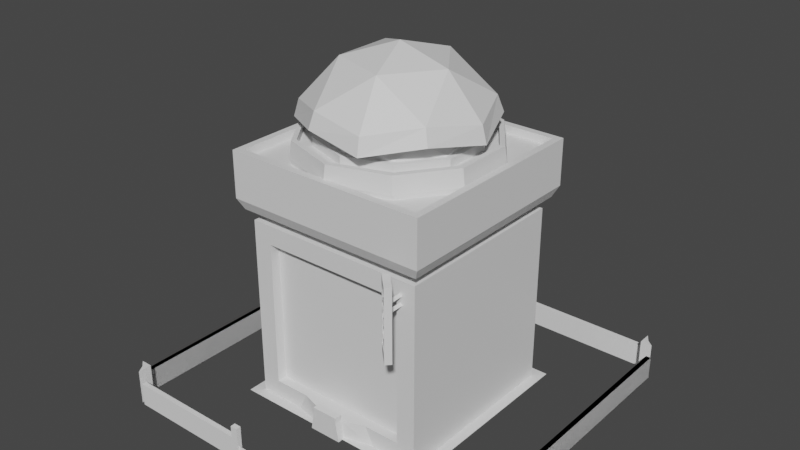 # Source: apartment.blend  (saved by Blender 2.92.15; exported with 4.5.12 LTS)
import bpy
from mathutils import Matrix  # noqa: F401  (used for matrix-valued properties, if any)

bpy.ops.wm.read_factory_settings(use_empty=True)
scene = bpy.context.scene
scene.name = 'Scene'

# ---- collections
col_collection = bpy.data.collections.new('Collection'); scene.collection.children.link(col_collection)

# ---- materials (node trees are filled in below, after node groups)
mat_material = bpy.data.materials.new('Material')
mat_material.alpha_threshold = 0.0
mat_material.use_transparent_shadow = False
mat_material.line_color = (0.0, 0.0, 0.0, 1.0)
mat_material_003 = bpy.data.materials.new('Material.003')
mat_material_003.use_transparent_shadow = False
mat_material_002 = bpy.data.materials.new('Material.002')
mat_material_002.use_transparent_shadow = False
mat_material_004 = bpy.data.materials.new('Material.004')
mat_material_004.use_transparent_shadow = False
mat_material_005 = bpy.data.materials.new('Material.005')
mat_material_005.use_transparent_shadow = False
mat_material_007 = bpy.data.materials.new('Material.007')
mat_material_007.use_transparent_shadow = False
mat_material_006 = bpy.data.materials.new('Material.006')
mat_material_006.use_transparent_shadow = False

# ---- material node trees
mat_material.use_nodes = True; mat_material.node_tree.nodes.clear()
_N = mat_material.node_tree.nodes; _L = mat_material.node_tree.links
n0 = _N.new('ShaderNodeOutputMaterial'); n0.name = 'Material Output'; n0.location = (300, 300)
n1 = _N.new('ShaderNodeBsdfPrincipled'); n1.name = 'Principled BSDF'; n1.location = (10, 300)
n1.distribution = 'GGX'
n1.subsurface_method = 'BURLEY'
n1.inputs[2].default_value = 0.4
n1.inputs[3].default_value = 1.45
n1.inputs[27].default_value = (0.0, 0.0, 0.0, 1.0)
n1.inputs[28].default_value = 1.0
_L.new(n1.outputs[0], n0.inputs[0])
n0.is_active_output = True
mat_material_003.use_nodes = True; mat_material_003.node_tree.nodes.clear()
_N = mat_material_003.node_tree.nodes; _L = mat_material_003.node_tree.links
n0 = _N.new('ShaderNodeBsdfPrincipled'); n0.name = 'Principled BSDF'; n0.location = (10, 300)
n0.distribution = 'GGX'
n0.subsurface_method = 'BURLEY'
n0.inputs[3].default_value = 1.45
n0.inputs[27].default_value = (0.0, 0.0, 0.0, 1.0)
n0.inputs[28].default_value = 1.0
n1 = _N.new('ShaderNodeOutputMaterial'); n1.name = 'Material Output'; n1.location = (300, 300)
_L.new(n0.outputs[0], n1.inputs[0])
n1.is_active_output = True
mat_material_002.use_nodes = True; mat_material_002.node_tree.nodes.clear()
_N = mat_material_002.node_tree.nodes; _L = mat_material_002.node_tree.links
n0 = _N.new('ShaderNodeBsdfPrincipled'); n0.name = 'Principled BSDF'; n0.location = (10, 300)
n0.distribution = 'GGX'
n0.subsurface_method = 'BURLEY'
n0.inputs[3].default_value = 1.45
n0.inputs[27].default_value = (0.0, 0.0, 0.0, 1.0)
n0.inputs[28].default_value = 1.0
n1 = _N.new('ShaderNodeOutputMaterial'); n1.name = 'Material Output'; n1.location = (300, 300)
_L.new(n0.outputs[0], n1.inputs[0])
n1.is_active_output = True
mat_material_004.use_nodes = True; mat_material_004.node_tree.nodes.clear()
_N = mat_material_004.node_tree.nodes; _L = mat_material_004.node_tree.links
n0 = _N.new('ShaderNodeBsdfPrincipled'); n0.name = 'Principled BSDF'; n0.location = (10, 300)
n0.distribution = 'GGX'
n0.subsurface_method = 'BURLEY'
n0.inputs[3].default_value = 1.45
n0.inputs[27].default_value = (0.0, 0.0, 0.0, 1.0)
n0.inputs[28].default_value = 1.0
n1 = _N.new('ShaderNodeOutputMaterial'); n1.name = 'Material Output'; n1.location = (300, 300)
_L.new(n0.outputs[0], n1.inputs[0])
n1.is_active_output = True
mat_material_005.use_nodes = True; mat_material_005.node_tree.nodes.clear()
_N = mat_material_005.node_tree.nodes; _L = mat_material_005.node_tree.links
n0 = _N.new('ShaderNodeBsdfPrincipled'); n0.name = 'Principled BSDF'; n0.location = (10, 300)
n0.distribution = 'GGX'
n0.subsurface_method = 'BURLEY'
n0.inputs[3].default_value = 1.45
n0.inputs[27].default_value = (0.0, 0.0, 0.0, 1.0)
n0.inputs[28].default_value = 1.0
n1 = _N.new('ShaderNodeOutputMaterial'); n1.name = 'Material Output'; n1.location = (300, 300)
_L.new(n0.outputs[0], n1.inputs[0])
n1.is_active_output = True
mat_material_007.use_nodes = True; mat_material_007.node_tree.nodes.clear()
_N = mat_material_007.node_tree.nodes; _L = mat_material_007.node_tree.links
n0 = _N.new('ShaderNodeBsdfPrincipled'); n0.name = 'Principled BSDF'; n0.location = (10, 300)
n0.distribution = 'GGX'
n0.subsurface_method = 'BURLEY'
n0.inputs[3].default_value = 1.45
n0.inputs[27].default_value = (0.0, 0.0, 0.0, 1.0)
n0.inputs[28].default_value = 1.0
n1 = _N.new('ShaderNodeOutputMaterial'); n1.name = 'Material Output'; n1.location = (300, 300)
_L.new(n0.outputs[0], n1.inputs[0])
n1.is_active_output = True
mat_material_006.use_nodes = True; mat_material_006.node_tree.nodes.clear()
_N = mat_material_006.node_tree.nodes; _L = mat_material_006.node_tree.links
n0 = _N.new('ShaderNodeBsdfPrincipled'); n0.name = 'Principled BSDF'; n0.location = (10, 300)
n0.distribution = 'GGX'
n0.subsurface_method = 'BURLEY'
n0.inputs[3].default_value = 1.45
n0.inputs[27].default_value = (0.0, 0.0, 0.0, 1.0)
n0.inputs[28].default_value = 1.0
n1 = _N.new('ShaderNodeOutputMaterial'); n1.name = 'Material Output'; n1.location = (300, 300)
_L.new(n0.outputs[0], n1.inputs[0])
n1.is_active_output = True

# ---- world
world_world = bpy.data.worlds.new('World'); scene.world = world_world
world_world.use_nodes = True; world_world.node_tree.nodes.clear()
_N = world_world.node_tree.nodes; _L = world_world.node_tree.links
n0 = _N.new('ShaderNodeOutputWorld'); n0.name = 'World Output'; n0.location = (300, 300)
n1 = _N.new('ShaderNodeBackground'); n1.name = 'Background'; n1.location = (10, 300)
n1.inputs[0].default_value = (0.05088, 0.05088, 0.05088, 1.0)
_L.new(n1.outputs[0], n0.inputs[0])
n0.is_active_output = True
world_world.color = (0.05088, 0.05088, 0.05088)
world_world.use_sun_shadow = False
world_world.sun_shadow_jitter_overblur = 0.0

# ---- meshes
me_cube = bpy.data.meshes.new('Cube')
me_cube.from_pydata([(14.92, 14.9, 3.016), (14.92, 14.9, -0.006713), (15.5, 14.4, 3.016), (15.5, 14.4, -0.006713), (14.5, 15.6, 3.016), (14.5, 15.6, -0.006713), (14.5, 14.4, 3.016), (14.5, 14.4, -0.006713)], [], [(0, 4, 6, 2), (3, 2, 6, 7), (7, 6, 4, 5), (5, 1, 3, 7), (1, 0, 2, 3), (5, 4, 0, 1)])
_uv = me_cube.uv_layers.new(name='UVMap')
_uv.uv.foreach_set('vector', [0.9873, 1.066, -2.162, 6.311, -2.162, -2.689, 5.338, -2.689, 5.338, -10.83, 5.338, 11.83, -2.162, 11.83, -2.162, -10.83, -2.689, -10.83, -2.689, 11.83, 6.311, 11.83, 6.311, -10.83, -2.162, 6.311, 0.9873, 1.066, 5.338, -2.689, -2.162, -2.689, 0.9873, -10.83, 0.9873, 11.83, 5.338, 11.83, 5.338, -10.83, 6.311, -10.83, 6.311, 11.83, 1.066, 11.83, 1.066, -10.83])
me_cube.materials.append(mat_material)
me_cube.use_remesh_preserve_volume = False
me_cube.use_remesh_preserve_attributes = False
me_cube.use_mirror_vertex_groups = False
me_cube.update()
me_cube_001 = bpy.data.meshes.new('Cube.001')
me_cube_001.from_pydata([(14.19, 15.23, -0.03213), (14.19, 15.23, 1.968), (14.19, 15.65, -0.03213), (14.19, 15.65, 1.968), (0.0, 15.23, -0.03213), (0.0, 15.23, 1.968), (0.0, 15.65, -0.03213), (0.0, 15.65, 1.968), (-14.19, 15.23, -0.03213), (-14.19, 15.23, 1.968), (-14.19, 15.65, -0.03213), (-14.19, 15.65, 1.968), (14.19, -15.23, -0.03213), (14.19, -15.23, 1.968), (14.19, -15.65, -0.03213), (14.19, -15.65, 1.968), (2.934, -15.23, 1.968), (2.934, -15.23, -0.03213), (2.934, -15.65, 1.968), (2.934, -15.65, -0.03213), (-14.19, -15.23, -0.03213), (-14.19, -15.23, 1.968), (-14.19, -15.65, -0.03213), (-14.19, -15.65, 1.968), (-7.094, -15.65, -0.03213), (-7.094, -15.65, 1.968), (-7.094, -15.23, -0.03213), (-7.094, -15.23, 1.968), (7.094, -15.65, -0.03213), (7.094, -15.65, 1.968), (7.094, -15.23, -0.03213), (7.094, -15.23, 1.968), (3.547, -15.65, -0.03213), (3.547, -15.23, 1.968), (3.547, -15.65, 1.968), (3.547, -15.23, -0.03213), (-3.547, -15.65, -0.03213), (-3.547, -15.23, 1.968), (-3.547, -15.65, 1.968), (-3.547, -15.23, -0.03213), (-2.934, -15.65, 1.968), (-2.934, -15.65, -0.03213), (-2.934, -15.23, 1.968), (-2.934, -15.23, -0.03213), (2.934, -15.23, 2.968), (2.934, -15.65, 2.968), (3.547, -15.65, 2.968), (-3.547, -15.65, 2.968), (-2.934, -15.65, 2.968), (3.547, -15.23, 2.968), (-3.547, -15.23, 2.968), (-2.934, -15.23, 2.968)], [], [(6, 7, 3, 2), (2, 3, 1, 0), (0, 1, 5, 4), (6, 2, 0, 4), (3, 7, 5, 1), (4, 6, 7, 5), (6, 10, 11, 7), (10, 8, 9, 11), (8, 4, 5, 9), (6, 4, 8, 10), (11, 9, 5, 7), (28, 14, 15, 29), (14, 12, 13, 15), (38, 47, 50, 37), (28, 30, 12, 14), (32, 34, 18, 19), (36, 39, 37, 38), (24, 25, 23, 22), (22, 23, 21, 20), (37, 42, 43, 39), (24, 22, 20, 26), (42, 51, 48, 40), (23, 25, 27, 21), (36, 24, 26, 39), (20, 21, 27, 26), (36, 38, 25, 24), (15, 13, 31, 29), (32, 35, 30, 28), (12, 30, 31, 13), (32, 28, 29, 34), (36, 41, 40, 38), (35, 32, 19, 17), (29, 31, 33, 34), (30, 35, 33, 31), (18, 16, 17, 19), (33, 35, 17, 16), (25, 38, 37, 27), (26, 27, 37, 39), (43, 42, 40, 41), (39, 43, 41, 36), (48, 51, 50, 47), (46, 49, 44, 45), (18, 34, 46, 45), (37, 50, 51, 42), (34, 33, 49, 46), (33, 16, 44, 49), (16, 18, 45, 44), (40, 48, 47, 38)])
_uv = me_cube_001.uv_layers.new(name='UVMap')
_uv.uv.foreach_set('vector', [1.054, -9.187, 1.054, 5.813, 107.5, 5.813, 107.5, -9.187, 180.6, -9.187, 180.6, 5.813, 177.5, 5.813, 177.5, -9.187, 107.5, -9.187, 107.5, 5.813, 1.054, 5.813, 1.054, -9.187, 1.054, 180.6, 107.5, 180.6, 107.5, 177.5, 1.054, 177.5, 107.5, 180.6, 1.054, 180.6, 1.054, 177.5, 107.5, 177.5, 177.5, -9.187, 180.6, -9.187, 180.6, 5.813, 177.5, 5.813, 1.054, -9.187, -105.4, -9.187, -105.4, 5.813, 1.054, 5.813, 180.6, -9.187, 177.5, -9.187, 177.5, 5.813, 180.6, 5.813, -105.4, -9.187, 1.054, -9.187, 1.054, 5.813, -105.4, 5.813, 1.054, 180.6, 1.054, 177.5, -105.4, 177.5, -105.4, 180.6, -105.4, 180.6, -105.4, 177.5, 1.054, 177.5, 1.054, 180.6, 54.26, -9.187, 107.5, -9.187, 107.5, 5.813, 54.26, 5.813, -54.14, -9.187, -51.01, -9.187, -51.01, 5.813, -54.14, 5.813, -54.14, 5.813, -54.14, 13.31, -51.01, 13.31, -51.01, 5.813, 54.26, -54.14, 54.26, -51.01, 107.5, -51.01, 107.5, -54.14, 27.66, -9.187, 27.66, 5.813, 23.06, 5.813, 23.06, -9.187, -54.14, -9.187, -51.01, -9.187, -51.01, 5.813, -54.14, 5.813, -52.15, -9.187, -52.15, 5.813, -105.4, 5.813, -105.4, -9.187, -54.14, -9.187, -54.14, 5.813, -51.01, 5.813, -51.01, -9.187, -25.55, 5.813, -20.95, 5.813, -20.95, -9.187, -25.55, -9.187, -52.15, -54.14, -105.4, -54.14, -105.4, -51.01, -52.15, -51.01, -51.01, 5.813, -51.01, 13.31, -54.14, 13.31, -54.14, 5.813, -105.4, -54.14, -52.15, -54.14, -52.15, -51.01, -105.4, -51.01, -25.55, -54.14, -52.15, -54.14, -52.15, -51.01, -25.55, -51.01, -105.4, -9.187, -105.4, 5.813, -52.15, 5.813, -52.15, -9.187, -25.55, -9.187, -25.55, 5.813, -52.15, 5.813, -52.15, -9.187, 107.5, -54.14, 107.5, -51.01, 54.26, -51.01, 54.26, -54.14, 27.66, -54.14, 27.66, -51.01, 54.26, -51.01, 54.26, -54.14, 107.5, -9.187, 54.26, -9.187, 54.26, 5.813, 107.5, 5.813, 27.66, -9.187, 54.26, -9.187, 54.26, 5.813, 27.66, 5.813, -25.55, -9.187, -20.95, -9.187, -20.95, 5.813, -25.55, 5.813, 27.66, -51.01, 27.66, -54.14, 23.06, -54.14, 23.06, -51.01, 54.26, -54.14, 54.26, -51.01, 27.66, -51.01, 27.66, -54.14, 54.26, -9.187, 27.66, -9.187, 27.66, 5.813, 54.26, 5.813, -54.14, 5.813, -51.01, 5.813, -51.01, -9.187, -54.14, -9.187, 27.66, 5.813, 27.66, -9.187, 23.06, -9.187, 23.06, 5.813, -52.15, -54.14, -25.55, -54.14, -25.55, -51.01, -52.15, -51.01, -52.15, -9.187, -52.15, 5.813, -25.55, 5.813, -25.55, -9.187, -51.01, -9.187, -51.01, 5.813, -54.14, 5.813, -54.14, -9.187, -25.55, -51.01, -20.95, -51.01, -20.95, -54.14, -25.55, -54.14, -20.95, -54.14, -20.95, -51.01, -25.55, -51.01, -25.55, -54.14, 27.66, -54.14, 27.66, -51.01, 23.06, -51.01, 23.06, -54.14, 23.06, 5.813, 27.66, 5.813, 27.66, 13.31, 23.06, 13.31, -25.55, 5.813, -25.55, 13.31, -20.95, 13.31, -20.95, 5.813, -54.14, 5.813, -51.01, 5.813, -51.01, 13.31, -54.14, 13.31, 27.66, 5.813, 23.06, 5.813, 23.06, 13.31, 27.66, 13.31, -51.01, 5.813, -54.14, 5.813, -54.14, 13.31, -51.01, 13.31, -20.95, 5.813, -20.95, 13.31, -25.55, 13.31, -25.55, 5.813])
me_cube_001.use_remesh_fix_poles = True
me_cube_001.use_remesh_preserve_attributes = False
me_cube_001.use_mirror_vertex_groups = False
me_cube_001.update()
me_cube_002 = bpy.data.meshes.new('Cube.002')
me_cube_002.from_pydata([(-14.19, 15.23, -0.03213), (-14.19, 15.23, 1.968), (-14.19, 15.65, -0.03213), (-14.19, 15.65, 1.968), (14.19, 15.23, -0.03213), (14.19, 15.23, 1.968), (14.19, 15.65, -0.03213), (14.19, 15.65, 1.968)], [], [(0, 1, 3, 2), (2, 3, 7, 6), (6, 7, 5, 4), (4, 5, 1, 0), (2, 6, 4, 0), (7, 3, 1, 5)])
_uv = me_cube_002.uv_layers.new(name='UVMap')
_uv.uv.foreach_set('vector', [-1.062, -7.0, -1.062, 8.0, 2.062, 8.0, 2.062, -7.0, -105.9, -7.0, -105.9, 8.0, 106.9, 8.0, 106.9, -7.0, 2.062, -7.0, 2.062, 8.0, -1.062, 8.0, -1.062, -7.0, 106.9, -7.0, 106.9, 8.0, -105.9, 8.0, -105.9, -7.0, -105.9, 2.062, 106.9, 2.062, 106.9, -1.062, -105.9, -1.062, 106.9, 2.062, -105.9, 2.062, -105.9, -1.062, 106.9, -1.062])
me_cube_002.use_remesh_fix_poles = True
me_cube_002.use_remesh_preserve_attributes = False
me_cube_002.use_mirror_vertex_groups = False
me_cube_002.update()
me_plane = bpy.data.meshes.new('Plane')
me_plane.from_pydata([(-3.014, 0.6842, 7.973e-08), (3.014, 0.6842, 7.973e-08), (-3.014, 1.316, 2.384e-08), (3.014, 1.316, 2.384e-08)], [], [(0, 1, 3, 2)])
_uv = me_plane.uv_layers.new(name='UVMap')
_uv.uv.foreach_set('vector', [-22.1, -1.869, 23.1, -1.869, 23.1, 2.869, -22.1, 2.869])
me_plane.use_remesh_fix_poles = True
me_plane.use_remesh_preserve_attributes = False
me_plane.use_mirror_vertex_groups = False
me_plane.update()
me_icosphere = bpy.data.meshes.new('Icosphere')
me_icosphere.from_pydata([(0.0, 0.0, -1.0), (0.7236, -0.5257, -0.4472), (-0.2764, -0.8506, -0.4472), (-0.8944, 0.0, -0.4472), (-0.2764, 0.8506, -0.4472), (0.7236, 0.5257, -0.4472), (0.2764, -0.8506, 0.4472), (-0.7236, -0.5257, 0.4472), (-0.7236, 0.5257, 0.4472), (0.2764, 0.8506, 0.4472), (0.8944, 0.0, 0.4472), (0.0, 0.0, 1.0), (-0.1625, -0.5, -0.8507), (0.4253, -0.309, -0.8507), (0.2629, -0.809, -0.5257), (0.8506, 0.0, -0.5257), (0.4253, 0.309, -0.8507), (-0.5257, 0.0, -0.8507), (-0.6882, -0.5, -0.5257), (-0.1625, 0.5, -0.8507), (-0.6882, 0.5, -0.5257), (0.2629, 0.809, -0.5257), (0.9273, -0.2996, 0.169), (0.9511, 0.309, 0.0), (0.001639, -0.9745, 0.169), (0.5878, -0.809, 0.0), (-0.9263, -0.3027, 0.169), (-0.5878, -0.809, 0.0), (-0.5741, 0.7874, 0.169), (-0.9511, 0.309, 0.0), (0.5715, 0.7893, 0.169), (0.0, 1.0, 0.0), (0.7375, -0.5358, 0.3661), (-0.2817, -0.867, 0.3661), (-0.9116, 6.376e-10, 0.3661), (-0.2817, 0.867, 0.3661), (0.7375, 0.5358, 0.3661), (0.1625, -0.5, 0.8507), (0.5257, 0.0, 0.8507), (-0.4253, -0.309, 0.8507), (-0.4253, 0.309, 0.8507), (0.1625, 0.5, 0.8507), (0.6882, -0.5, 0.5257), (0.2909, -0.8952, 0.2772), (-0.2629, -0.809, 0.5257), (-0.7615, -0.5533, 0.2772), (-0.8506, 0.0, 0.5257), (-0.7615, 0.5533, 0.2772), (-0.2629, 0.809, 0.5257), (0.2909, 0.8952, 0.2772), (0.6882, 0.5, 0.5257), (0.9413, 2.716e-09, 0.2772), (0.9273, 0.2996, 0.169), (0.5878, 0.809, 0.0), (0.001639, 0.9745, 0.169), (-0.5878, 0.809, 0.0), (-0.9263, 0.3027, 0.169), (-0.9511, -0.309, 0.0), (-0.5741, -0.7874, 0.169), (0.0, -1.0, 0.0), (0.5715, -0.7893, 0.169), (0.9511, -0.309, 0.0), (0.7055, 0.2279, 0.1873), (0.7161, -1.985e-09, 0.2696), (0.4348, -0.6006, 0.1873), (0.2213, -0.6811, 0.2696), (-0.4368, -0.5991, 0.1873), (-0.5794, -0.4209, 0.2696), (-0.7047, 0.2303, 0.1873), (-0.5794, 0.4209, 0.2696), (0.001247, 0.7414, 0.1873), (0.2213, 0.6811, 0.2696), (0.7055, -0.2279, 0.1873), (0.001247, -0.7414, 0.1873), (-0.7047, -0.2303, 0.1873), (-0.4368, 0.5991, 0.1873), (0.4348, 0.6006, 0.1873), (0.5611, 0.4077, 0.3372), (-0.2143, 0.6596, 0.3372), (-0.6936, -3.567e-09, 0.3372), (-0.2143, -0.6596, 0.3372), (0.5611, -0.4077, 0.3372), (0.8803, 0.2843, 0.1733), (0.5424, 0.7493, 0.1733), (0.001639, 0.925, 0.1733), (-0.545, 0.7474, 0.1733), (-0.8792, 0.2874, 0.1733), (-0.8792, -0.2874, 0.1733), (-0.545, -0.7474, 0.1733), (0.001639, -0.925, 0.1733), (0.5424, -0.7493, 0.1733), (0.8803, -0.2843, 0.1733), (0.7526, 0.2432, 0.183), (0.4639, 0.6406, 0.183), (0.001247, 0.7909, 0.183), (-0.4659, 0.6391, 0.183), (-0.7518, 0.2456, 0.183), (-0.7518, -0.2456, 0.183), (-0.4659, -0.6391, 0.183), (0.001247, -0.7909, 0.183), (0.4639, -0.6406, 0.183), (0.7526, -0.2432, 0.183), (0.7526, -0.2432, 0.101), (0.8803, -0.2843, 0.09127), (0.001247, -0.7909, 0.101), (0.001639, -0.925, 0.09127), (0.5424, -0.7493, 0.09127), (0.4639, -0.6406, 0.101), (0.7526, 0.2432, 0.101), (0.8803, 0.2843, 0.09127), (-0.7518, -0.2456, 0.101), (-0.8792, -0.2874, 0.09127), (-0.545, -0.7474, 0.09127), (-0.4659, -0.6391, 0.101), (-0.4659, 0.6391, 0.101), (-0.545, 0.7474, 0.09127), (-0.8792, 0.2874, 0.09127), (-0.7518, 0.2456, 0.101), (0.4639, 0.6406, 0.101), (0.5424, 0.7493, 0.09127), (0.001639, 0.925, 0.09127), (0.001247, 0.7909, 0.101)], [], [(0, 13, 12), (1, 13, 15), (0, 12, 17), (0, 17, 19), (0, 19, 16), (1, 15, 61), (2, 14, 59), (3, 18, 57), (4, 20, 55), (5, 21, 53), (1, 61, 25), (2, 59, 27), (3, 57, 29), (4, 55, 31), (5, 53, 23), (6, 42, 37), (7, 44, 39), (8, 46, 40), (9, 48, 41), (10, 50, 38), (38, 41, 11), (38, 50, 41), (50, 9, 41), (41, 40, 11), (41, 48, 40), (48, 8, 40), (40, 39, 11), (40, 46, 39), (46, 7, 39), (39, 37, 11), (39, 44, 37), (44, 6, 37), (37, 38, 11), (37, 42, 38), (42, 10, 38), (45, 34, 79, 67), (92, 101, 102, 108), (43, 33, 80, 65), (90, 91, 103, 106), (51, 32, 81, 63), (95, 94, 121, 114), (100, 99, 104, 107), (36, 51, 63, 77), (88, 89, 105, 112), (93, 92, 108, 118), (35, 49, 71, 78), (98, 97, 110, 113), (86, 87, 111, 116), (34, 47, 69, 79), (49, 36, 77, 71), (91, 82, 109, 103), (53, 21, 31), (21, 4, 31), (33, 45, 67, 80), (55, 20, 29), (20, 3, 29), (47, 35, 78, 69), (57, 18, 27), (18, 2, 27), (96, 95, 114, 117), (59, 14, 25), (14, 1, 25), (32, 43, 65, 81), (61, 15, 23), (15, 5, 23), (16, 21, 5), (16, 19, 21), (19, 4, 21), (19, 20, 4), (19, 17, 20), (17, 3, 20), (17, 18, 3), (17, 12, 18), (12, 2, 18), (15, 16, 5), (15, 13, 16), (13, 0, 16), (12, 14, 2), (12, 13, 14), (13, 1, 14), (43, 32, 42, 6), (45, 33, 44, 7), (47, 34, 46, 8), (49, 35, 48, 9), (51, 36, 50, 10), (32, 51, 10, 42), (33, 43, 6, 44), (34, 45, 7, 46), (35, 47, 8, 48), (36, 49, 9, 50), (30, 52, 23, 53), (28, 54, 31, 55), (26, 56, 29, 57), (24, 58, 27, 59), (22, 60, 25, 61), (54, 30, 53, 31), (56, 28, 55, 29), (58, 26, 57, 27), (60, 24, 59, 25), (52, 22, 61, 23), (62, 77, 63), (62, 76, 77), (76, 71, 77), (70, 78, 71), (70, 75, 78), (75, 69, 78), (68, 79, 69), (68, 74, 79), (74, 67, 79), (66, 80, 67), (66, 73, 80), (73, 65, 80), (64, 81, 65), (64, 72, 81), (72, 63, 81), (76, 70, 71), (75, 68, 69), (74, 66, 67), (73, 64, 65), (72, 62, 63), (83, 82, 52, 30), (85, 84, 54, 28), (87, 86, 56, 26), (89, 88, 58, 24), (91, 90, 60, 22), (84, 83, 30, 54), (86, 85, 28, 56), (88, 87, 26, 58), (90, 89, 24, 60), (82, 91, 22, 52), (92, 93, 76, 62), (94, 95, 75, 70), (96, 97, 74, 68), (98, 99, 73, 66), (100, 101, 72, 64), (93, 94, 70, 76), (95, 96, 68, 75), (97, 98, 66, 74), (99, 100, 64, 73), (101, 92, 62, 72), (106, 103, 102, 107), (112, 105, 104, 113), (116, 111, 110, 117), (103, 109, 108, 102), (120, 115, 114, 121), (105, 106, 107, 104), (109, 119, 118, 108), (111, 112, 113, 110), (115, 116, 117, 114), (119, 120, 121, 118), (97, 96, 117, 110), (83, 84, 120, 119), (99, 98, 113, 104), (85, 86, 116, 115), (101, 100, 107, 102), (87, 88, 112, 111), (82, 83, 119, 109), (94, 93, 118, 121), (89, 90, 106, 105), (84, 85, 115, 120)])
me_icosphere.polygons.foreach_set('material_index', [0, 0, 0, 0, 0, 0, 0, 0, 0, 0, 0, 0, 0, 0, 0, 0, 0, 0, 0, 0, 0, 0, 0, 0, 0, 0, 0, 0, 0, 0, 0, 0, 0, 0, 0, 0, 0, 0, 0, 0, 0, 0, 0, 0, 0, 0, 0, 0, 0, 0, 0, 0, 0, 0, 0, 0, 0, 0, 0, 0, 0, 0, 0, 0, 0, 0, 0, 0, 0, 0, 0, 0, 0, 0, 0, 0, 0, 0, 0, 0, 0, 0, 0, 0, 0, 0, 0, 0, 0, 0, 0, 0, 0, 0, 0, 0, 0, 0, 0, 0, 1, 1, 1, 1, 1, 1, 1, 1, 1, 1, 1, 1, 1, 1, 1, 1, 1, 1, 1, 1, 0, 0, 0, 0, 0, 0, 0, 0, 0, 0, 0, 0, 0, 0, 0, 0, 0, 0, 0, 0, 0, 0, 0, 0, 0, 0, 0, 0, 0, 0, 0, 0, 0, 0, 0, 0, 0, 0, 0, 0])
_uv = me_icosphere.uv_layers.new(name='UVMap')
_uv.uv.foreach_set('vector', [0.5, 0.5, 3.69, -1.818, -0.7184, -3.25, -3.443, -3.572, -1.818, -6.598, 0.5, -4.161, 0.5, 0.5, -0.7184, -3.25, -3.443, 0.5, 0.5, 0.5, -3.443, 0.5, -0.7184, 4.25, 0.5, 0.5, -0.7184, 4.25, 3.69, 2.818, -3.443, -3.572, 0.5, -4.161, -1.818, -0.2181, -1.573, -3.572, 2.472, -4.161, 0.5, -0.2181, 0.5, -3.572, -3.25, -4.161, -1.818, -0.2181, -1.573, -3.572, -4.661, -4.161, -3.908, -0.2181, 5.927, -3.572, 2.472, -4.161, 4.908, -0.2181, -3.443, -3.572, -1.818, -0.2181, -5.568, -0.2181, -1.573, -3.572, 0.5, -0.2181, -3.908, -0.2181, 0.5, -3.572, -1.818, -0.2181, 2.818, -0.2181, -1.573, -3.572, -3.908, -0.2181, 0.5, -0.2181, 4.443, -3.572, 6.568, -0.2181, 2.818, -0.2181, 2.573, -5.88, 5.661, -3.25, 1.718, -3.25, -4.927, -3.443, -1.472, -5.568, -2.69, -1.818, 4.443, 3.136, 0.5, 3.725, 2.818, 6.162, 2.573, 3.136, -1.472, 3.725, 1.718, 6.162, 0.5, 3.136, 4.25, 3.725, 0.5, 6.162, 4.443, 0.5, 1.718, 4.25, 0.5, 0.5, 4.443, 0.5, 5.661, 4.25, 1.718, 4.25, 5.661, 4.25, 2.573, 6.88, 1.718, 4.25, 1.718, 4.25, -2.69, 2.818, 0.5, 0.5, 1.718, 4.25, -1.472, 6.568, -2.69, 2.818, -1.472, 6.568, -4.927, 4.443, -2.69, 2.818, -2.69, 2.818, -2.69, -1.818, 0.5, 0.5, -2.69, 2.818, -5.88, 0.5, -2.69, -1.818, 0.5, 3.725, -3.443, 3.136, -1.818, 6.162, -2.69, -1.818, 1.718, -3.25, 0.5, 0.5, -2.69, -1.818, -1.472, -5.568, 1.718, -3.25, -1.472, 3.725, 2.573, 3.136, 1.718, 6.162, 1.718, -3.25, 4.443, 0.5, 0.5, 0.5, 1.718, -3.25, 5.661, -3.25, 4.443, 0.5, -3.25, 3.725, 0.5, 3.136, 0.5, 6.162, -5.211, -3.649, -6.337, 0.5, -4.702, 0.5, -3.845, -2.657, 2.324, 1.154, -1.324, 1.154, -1.324, 0.5391, 2.324, 0.5391, 2.681, -6.214, -1.613, -6.003, -1.108, -4.447, 2.16, -4.608, -5.12, 1.082, -1.632, 1.082, -1.632, 0.4665, -5.12, 0.4665, 7.56, 0.5, 6.031, -3.519, 4.708, -2.558, 5.871, 0.5, -2.994, 1.154, 0.5094, 1.154, 0.5094, 0.5391, -2.994, 0.5391, 3.979, 1.154, 0.5094, 1.154, 0.5094, 0.5391, 3.979, 0.5391, 6.031, 4.519, 7.56, 0.5, 5.871, 0.5, 4.708, 3.558, -3.588, 1.082, 0.5123, 1.082, 0.5123, 0.4665, -3.588, 0.4665, 5.304, 1.154, 2.324, 1.154, 2.324, 0.5391, 5.304, 0.5391, -1.613, 7.003, 2.681, 7.214, 2.16, 5.608, -1.108, 5.447, -4.293, 1.154, -1.342, 1.154, -1.342, 0.5391, -4.293, 0.5391, 2.656, 1.082, -1.656, 1.082, -1.656, 0.4665, 2.656, 0.4665, -6.337, 0.5, -5.211, 4.649, -3.845, 3.657, -4.702, 0.5, 2.681, 7.214, 6.031, 4.519, 4.708, 3.558, 2.16, 5.608, -1.632, 1.082, 2.632, 1.082, 2.632, 0.4665, -1.632, 0.4665, 4.908, -0.2181, 2.472, -4.161, 0.5, -0.2181, 2.472, -4.161, -1.573, -3.572, 0.5, -0.2181, -1.613, -6.003, -5.211, -3.649, -3.845, -2.657, -1.108, -4.447, 6.568, -0.2181, 4.25, -4.161, 2.818, -0.2181, 4.25, -4.161, 0.5, -3.572, 2.818, -0.2181, -5.211, 4.649, -1.613, 7.003, -1.108, 5.447, -3.845, 3.657, -1.818, -0.2181, -3.25, -4.161, -5.568, -0.2181, -4.661, -4.161, -1.573, -3.572, -3.908, -0.2181, 2.342, 1.154, 5.293, 1.154, 5.293, 0.5391, 2.342, 0.5391, 0.5, -0.2181, 2.472, -4.161, 4.908, -0.2181, 2.472, -4.161, 5.927, -3.572, 4.908, -0.2181, 6.031, -3.519, 2.681, -6.214, 2.16, -4.608, 4.708, -2.558, -1.818, -0.2181, 0.5, -4.161, 2.818, -0.2181, 0.5, -4.161, 4.443, -3.572, 2.818, -0.2181, 3.69, 2.818, 2.472, 6.568, 5.927, 4.443, 3.69, 2.818, -0.7184, 4.25, 2.472, 6.568, -0.7184, -6.598, -1.573, -3.572, 2.472, -4.161, -0.7184, 4.25, -4.661, 4.25, -1.573, 6.88, -0.7184, 4.25, -3.443, 0.5, -4.661, 4.25, 0.5, -6.598, 0.5, -3.572, 4.25, -4.161, 0.5, -6.598, -3.25, -4.161, 0.5, -3.572, -3.443, 0.5, -0.7184, -3.25, -4.661, -3.25, -0.7184, -3.25, -1.573, -5.88, -4.661, -3.25, 0.5, -4.161, 2.818, -6.598, 4.443, -3.572, 6.88, 0.5, 3.69, -1.818, 3.69, 2.818, 3.69, -1.818, 0.5, 0.5, 3.69, 2.818, -0.7184, -6.598, 2.472, -4.161, -1.573, -3.572, -0.7184, -3.25, 3.69, -1.818, 2.472, -5.568, 3.69, -1.818, 5.927, -3.443, 2.472, -5.568, 2.681, 1.861, 6.031, 2.528, 5.661, 3.725, 2.573, 3.136, -5.211, 1.861, -1.613, 2.528, -1.472, 3.725, -4.927, 3.136, 4.649, 1.861, 0.5, 2.528, 0.5, 3.725, 4.443, 3.136, 2.681, 1.861, -1.613, 2.528, -1.472, 3.725, 2.573, 3.136, 0.5, 1.861, 4.519, 2.528, 4.25, 3.725, 0.5, 3.136, -3.519, 2.528, 0.5, 1.861, 0.5, 3.136, -3.25, 3.725, -1.613, 2.528, 2.681, 1.861, 2.573, 3.136, -1.472, 3.725, 0.5, 2.528, -3.649, 1.861, -3.443, 3.136, 0.5, 3.725, -1.613, 2.528, -5.211, 1.861, -4.927, 3.136, -1.472, 3.725, 6.031, 2.528, 2.681, 1.861, 2.573, 3.136, 5.661, 3.725, 6.42, 1.05, 2.747, 1.05, 2.818, -0.2181, 6.568, -0.2181, -3.806, 1.05, 0.5123, 1.05, 0.5, -0.2181, -3.908, -0.2181, -1.77, 1.05, 2.77, 1.05, 2.818, -0.2181, -1.818, -0.2181, 0.5123, 1.05, -3.806, 1.05, -3.908, -0.2181, 0.5, -0.2181, -1.747, 1.05, -5.42, 1.05, -5.568, -0.2181, -1.818, -0.2181, 0.5123, 1.05, 4.786, 1.05, 4.908, -0.2181, 0.5, -0.2181, 2.77, 1.05, 6.406, 1.05, 6.568, -0.2181, 2.818, -0.2181, -5.406, 1.05, -1.77, 1.05, -1.818, -0.2181, -5.568, -0.2181, 4.786, 1.05, 0.5123, 1.05, 0.5, -0.2181, 4.908, -0.2181, 2.747, 1.05, -1.747, 1.05, -1.818, -0.2181, 2.818, -0.2181, 2.209, 1.186, 3.558, 2.311, 0.5, 1.804, 2.209, 1.186, 5.004, 1.186, 3.558, 2.311, 3.761, 1.186, 2.16, 1.804, 4.708, 2.311, 0.5094, 1.186, -1.108, 2.311, 2.16, 1.804, 0.5094, 1.186, -2.776, 1.186, -1.108, 2.311, -2.776, 1.186, -3.845, 1.804, -1.108, 2.311, 2.227, 1.186, 0.5, 2.311, 3.657, 1.804, 2.227, 1.186, -1.227, 1.186, 0.5, 2.311, -1.227, 1.186, -2.657, 1.804, 0.5, 2.311, -2.776, 1.186, -1.108, 2.311, -3.845, 1.804, -2.776, 1.186, 0.5094, 1.186, -1.108, 2.311, 0.5094, 1.186, 2.16, 1.804, -1.108, 2.311, 3.761, 1.186, 4.708, 2.311, 2.16, 1.804, -4.004, 1.186, -1.209, 1.186, -2.558, 2.311, -1.209, 1.186, 0.5, 1.804, -2.558, 2.311, 3.761, 1.186, 0.5094, 1.186, 2.16, 1.804, 4.993, 1.186, 2.227, 1.186, 3.657, 1.804, -1.227, 1.186, -3.993, 1.186, -2.657, 1.804, 0.5094, 1.186, 3.761, 1.186, 2.16, 1.804, -1.209, 1.186, 2.209, 1.186, 0.5, 1.804, 4.568, 6.12, 7.102, 2.632, 7.455, 2.747, 4.786, 6.42, -3.588, 6.105, 0.5123, 7.438, 0.5123, 7.809, -3.806, 6.406, -6.094, -1.656, -6.094, 2.656, -6.447, 2.77, -6.447, -1.77, 0.5123, -6.438, -3.588, -5.105, -3.806, -5.406, 0.5123, -6.809, 7.102, -1.632, 4.568, -5.12, 4.786, -5.42, 7.455, -1.747, 0.5123, 7.438, 4.568, 6.12, 4.786, 6.42, 0.5123, 7.809, -6.094, 2.656, -3.588, 6.105, -3.806, 6.406, -6.447, 2.77, -3.588, -5.105, -6.094, -1.656, -6.447, -1.77, -3.806, -5.406, 4.568, -5.12, 0.5123, -6.438, 0.5123, -6.809, 4.786, -5.42, 7.102, 2.632, 7.102, -1.632, 7.455, -1.747, 7.455, 2.747, 6.144, 2.324, 3.979, 5.304, 3.761, 5.004, 5.791, 2.209, 0.5094, 6.432, -2.994, 5.293, -2.776, 4.993, 0.5094, 6.061, -5.138, 2.342, -5.138, -1.342, -4.786, -1.227, -4.786, 2.227, -2.994, -4.293, 0.5094, -5.432, 0.5094, -5.061, -2.776, -3.993, 3.979, -4.304, 6.144, -1.324, 5.791, -1.209, 3.761, -4.004, 3.979, 5.304, 0.5094, 6.432, 0.5094, 6.061, 3.761, 5.004, -2.994, 5.293, -5.138, 2.342, -4.786, 2.227, -2.776, 4.993, -5.138, -1.342, -2.994, -4.293, -2.776, -3.993, -4.786, -1.227, 0.5094, -5.432, 3.979, -4.304, 3.761, -4.004, 0.5094, -5.061, 6.144, -1.324, 6.144, 2.324, 5.791, 2.209, 5.791, -1.209, 4.568, -5.12, 7.102, -1.632, 6.144, -1.324, 3.979, -4.304, -3.588, -5.105, 0.5123, -6.438, 0.5094, -5.432, -2.994, -4.293, -6.094, 2.656, -6.094, -1.656, -5.138, -1.342, -5.138, 2.342, 7.102, -1.632, 7.102, 2.632, 6.144, 2.324, 6.144, -1.324, 0.5123, 7.438, -3.588, 6.105, -2.994, 5.293, 0.5094, 6.432, 0.5123, -6.438, 4.568, -5.12, 3.979, -4.304, 0.5094, -5.432, 7.102, 2.632, 4.568, 6.12, 3.979, 5.304, 6.144, 2.324, -6.094, -1.656, -3.588, -5.105, -2.994, -4.293, -5.138, -1.342, -3.588, 6.105, -6.094, 2.656, -5.138, 2.342, -2.994, 5.293, 4.568, 6.12, 0.5123, 7.438, 0.5094, 6.432, 3.979, 5.304, -1.342, 1.154, 2.342, 1.154, 2.342, 0.5391, -1.342, 0.5391, 4.568, 1.082, 0.5123, 1.082, 0.5123, 0.4665, 4.568, 0.4665, 0.5094, 1.154, -2.994, 1.154, -2.994, 0.5391, 0.5094, 0.5391, 6.105, 1.082, 2.656, 1.082, 2.656, 0.4665, 6.105, 0.4665, -1.324, 1.154, -4.304, 1.154, -4.304, 0.5391, -1.324, 0.5391, -1.656, 1.082, -5.105, 1.082, -5.105, 0.4665, -1.656, 0.4665, 2.632, 1.082, 6.12, 1.082, 6.12, 0.4665, 2.632, 0.4665, 0.5094, 1.154, 3.979, 1.154, 3.979, 0.5391, 0.5094, 0.5391, 0.5123, 1.082, 4.568, 1.082, 4.568, 0.4665, 0.5123, 0.4665, 0.5123, 1.082, -3.588, 1.082, -3.588, 0.4665, 0.5123, 0.4665])
me_icosphere.materials.append(mat_material_003)
me_icosphere.materials.append(mat_material_002)
me_icosphere.use_remesh_fix_poles = True
me_icosphere.use_remesh_preserve_attributes = False
me_icosphere.use_mirror_vertex_groups = False
me_icosphere.update()
me_cube_004 = bpy.data.meshes.new('Cube.004')
me_cube_004.from_pydata([(-8.85, -8.85, 0.15), (-8.85, -8.85, 17.85), (-8.85, 8.85, 0.15), (-8.85, 8.85, 17.85), (8.85, -8.85, 0.15), (8.85, -8.85, 17.85), (8.85, 8.85, 0.15), (8.85, 8.85, 17.85), (-8.247, -8.247, 21.85), (-8.247, 8.247, 21.85), (8.247, 8.247, 21.85), (8.247, -8.247, 21.85), (-7.949, 7.949, 0.05101), (-6.318, -7.949, 1.682), (-6.318, -7.949, 14.32), (-7.949, 7.949, 15.95), (7.949, 7.949, 0.05101), (7.949, 7.949, 15.95), (6.318, -7.949, 1.682), (6.318, -7.949, 14.32), (-8.85, -8.85, 21.85), (-8.85, 8.85, 21.85), (8.85, 8.85, 21.85), (8.85, -8.85, 21.85), (-8.247, -8.247, 21.16), (-8.247, 8.247, 21.16), (8.247, 8.247, 21.16), (8.247, -8.247, 21.16), (-7.949, -7.949, 0.05101), (-7.949, -7.949, 15.95), (7.949, -7.949, 15.95), (7.949, -7.949, 0.05101), (-6.318, -7.093, 1.682), (-6.318, -7.093, 14.32), (6.318, -7.093, 14.32), (6.318, -7.093, 1.682), (-7.949, -7.949, 8.0), (-7.949, 7.949, 8.0), (7.949, 7.949, 8.0), (7.949, -7.949, 8.0), (-6.318, -7.949, 8.0), (6.318, -7.949, 8.0), (-6.318, -7.093, 8.0), (6.318, -7.093, 8.0), (8.399, -8.399, 16.9), (-8.399, -8.399, 16.9), (8.399, 8.399, 16.9), (-8.399, 8.399, 16.9), (8.85, -8.85, 19.85), (-8.85, -8.85, 19.85), (-8.85, 8.85, 19.85), (8.85, 8.85, 19.85), (-7.949, 7.949, 4.025), (7.949, 7.949, 4.025), (7.949, -7.949, 4.025), (6.318, -7.949, 4.841), (6.318, -7.093, 4.841), (-7.949, -7.949, 4.025), (-6.318, -7.949, 4.841), (-6.318, -7.093, 4.841), (-7.444, -7.444, 16.85), (-7.044, -7.044, 16.0), (-7.044, 7.044, 16.0), (7.044, 7.044, 16.0), (7.044, -7.044, 16.0), (7.444, 7.444, 16.85), (7.444, -7.444, 16.85), (-7.444, 7.444, 16.85), (0.0, 8.85, 0.15), (0.0, 8.85, 17.85), (0.0, -8.85, 0.15), (0.0, -8.85, 17.85), (0.0, 8.85, 21.85), (0.0, -8.85, 21.85), (0.0, 7.949, 0.05101), (0.0, 7.949, 15.95), (0.0, -7.949, 0.05101), (0.0, -7.949, 15.95), (0.0, 8.247, 21.85), (0.0, -8.247, 21.85), (0.0, 8.247, 21.16), (0.0, -8.247, 21.16), (0.0, -7.949, 1.682), (0.0, -7.949, 14.32), (0.0, -7.093, 1.682), (0.0, -7.093, 14.32), (0.0, -7.093, 8.0), (0.0, 7.949, 8.0), (0.0, -8.399, 16.9), (0.0, 8.399, 16.9), (0.0, 8.85, 19.85), (0.0, -8.85, 19.85), (0.0, 7.949, 4.025), (0.0, -7.093, 4.841), (0.0, 7.044, 16.0), (0.0, -7.044, 16.0), (0.0, -7.444, 16.85), (0.0, 7.444, 16.85), (4.425, 8.85, 17.85), (4.425, -8.85, 0.15), (4.425, 8.85, 21.85), (3.974, 7.949, 15.95), (3.974, -7.949, 0.05101), (4.124, 8.247, 21.85), (4.124, 8.247, 21.16), (3.159, -7.949, 1.682), (3.159, -7.093, 1.682), (3.974, 7.949, 8.0), (4.2, -8.399, 16.9), (4.425, 8.85, 19.85), (3.974, 7.949, 4.025), (3.522, 7.044, 16.0), (3.722, -7.444, 16.85), (4.425, 8.85, 0.15), (4.425, -8.85, 17.85), (4.425, -8.85, 21.85), (3.974, 7.949, 0.05101), (3.974, -7.949, 15.95), (4.124, -8.247, 21.85), (4.124, -8.247, 21.16), (3.159, -7.949, 14.32), (3.159, -7.093, 14.32), (3.159, -7.093, 8.0), (4.2, 8.399, 16.9), (4.425, -8.85, 19.85), (3.159, -7.093, 4.841), (3.522, -7.044, 16.0), (3.722, 7.444, 16.85), (-4.425, 8.85, 0.15), (-4.425, -8.85, 17.85), (-4.425, -8.85, 21.85), (-3.974, 7.949, 0.05101), (-3.974, -7.949, 15.95), (-4.124, -8.247, 21.85), (-4.124, -8.247, 21.16), (-3.159, -7.949, 14.32), (-3.159, -7.093, 14.32), (-3.159, -7.093, 8.0), (-4.2, 8.399, 16.9), (-4.425, -8.85, 19.85), (-3.159, -7.093, 4.841), (-3.522, -7.044, 16.0), (-3.722, 7.444, 16.85), (-4.425, 8.85, 17.85), (-4.425, -8.85, 0.15), (-4.425, 8.85, 21.85), (-3.974, 7.949, 15.95), (-3.974, -7.949, 0.05101), (-4.124, 8.247, 21.85), (-4.124, 8.247, 21.16), (-3.159, -7.949, 1.682), (-3.159, -7.093, 1.682), (-3.974, 7.949, 8.0), (-4.2, -8.399, 16.9), (-4.425, 8.85, 19.85), (-3.974, 7.949, 4.025), (-3.522, 7.044, 16.0), (-3.722, -7.444, 16.85), (-1.44, -8.578, 0.05101), (0.0, -8.578, 0.05101), (-1.145, -8.578, 1.682), (0.0, -8.578, 1.682), (1.44, -8.578, 0.05101), (1.145, -8.578, 1.682), (-1.44, -9.197, 0.05101), (0.0, -9.197, 0.05101), (-1.145, -9.197, 1.682), (0.0, -9.197, 1.682), (1.44, -9.197, 0.05101), (1.145, -9.197, 1.682), (-1.145, -8.578, 2.173), (0.0, -8.578, 2.173), (1.145, -8.578, 2.173), (1.145, -9.197, 2.173), (-1.145, -9.197, 2.173), (0.0, -9.197, 2.173)], [], [(30, 17, 63, 64), (4, 6, 16, 31), (2, 0, 28, 12), (46, 44, 66, 65), (113, 6, 4, 99), (124, 48, 23, 115), (11, 10, 26, 27), (154, 50, 21, 145), (48, 51, 22, 23), (50, 49, 20, 21), (36, 29, 15, 37), (107, 101, 17, 38), (38, 17, 30, 39), (135, 14, 33, 136), (99, 4, 31, 102), (146, 15, 62, 156), (128, 2, 12, 131), (123, 46, 65, 127), (8, 9, 21, 20), (103, 10, 22, 100), (10, 11, 23, 22), (133, 8, 20, 130), (149, 25, 24, 134), (9, 8, 24, 25), (118, 11, 27, 119), (148, 9, 25, 149), (40, 14, 29, 36), (55, 18, 31, 54), (150, 13, 28, 147), (120, 19, 30, 117), (137, 136, 33, 42), (41, 19, 34, 43), (105, 18, 35, 106), (58, 13, 32, 59), (14, 40, 42, 33), (55, 41, 43, 56), (140, 137, 42, 59), (19, 41, 39, 30), (58, 40, 36, 57), (53, 38, 39, 54), (110, 107, 38, 53), (57, 36, 37, 52), (1, 3, 47, 45), (7, 5, 44, 46), (129, 1, 45, 153), (98, 7, 46, 123), (3, 1, 49, 50), (5, 7, 51, 48), (143, 3, 50, 154), (114, 5, 48, 124), (28, 57, 52, 12), (116, 110, 53, 16), (16, 53, 54, 31), (13, 58, 57, 28), (151, 140, 59, 32), (18, 55, 56, 35), (40, 58, 59, 42), (41, 55, 54, 39), (127, 65, 63, 111), (157, 60, 61, 141), (65, 66, 64, 63), (60, 67, 62, 61), (153, 45, 60, 157), (45, 47, 67, 60), (15, 29, 61, 62), (117, 30, 64, 126), (132, 77, 95, 141), (108, 88, 96, 112), (112, 96, 95, 126), (142, 97, 94, 156), (106, 125, 93, 84), (131, 155, 92, 74), (129, 71, 91, 139), (98, 69, 90, 109), (143, 69, 89, 138), (114, 71, 88, 108), (155, 152, 87, 92), (125, 122, 86, 93), (150, 82, 84, 151), (122, 121, 85, 86), (135, 83, 77, 132), (76, 102, 162, 159), (103, 78, 80, 104), (133, 79, 81, 134), (104, 80, 81, 119), (118, 79, 73, 115), (148, 78, 72, 145), (138, 89, 97, 142), (113, 68, 74, 116), (101, 75, 94, 111), (144, 70, 76, 147), (120, 83, 85, 121), (152, 146, 75, 87), (109, 90, 72, 100), (139, 91, 73, 130), (128, 68, 70, 144), (51, 109, 100, 22), (19, 120, 121, 34), (17, 101, 111, 63), (6, 113, 116, 16), (11, 118, 115, 23), (26, 104, 119, 27), (10, 103, 104, 26), (18, 105, 102, 31), (43, 34, 121, 122), (56, 43, 122, 125), (5, 114, 108, 44), (7, 98, 109, 51), (35, 56, 125, 106), (66, 112, 126, 64), (44, 108, 112, 66), (77, 117, 126, 95), (97, 127, 111, 94), (74, 92, 110, 116), (71, 114, 124, 91), (69, 98, 123, 89), (92, 87, 107, 110), (82, 105, 106, 84), (83, 120, 117, 77), (79, 118, 119, 81), (78, 103, 100, 72), (89, 123, 127, 97), (70, 99, 102, 76), (87, 75, 101, 107), (91, 124, 115, 73), (68, 113, 99, 70), (2, 128, 144, 0), (49, 139, 130, 20), (37, 15, 146, 152), (0, 144, 147, 28), (47, 138, 142, 67), (9, 148, 145, 21), (8, 133, 134, 24), (14, 135, 132, 29), (13, 150, 151, 32), (52, 37, 152, 155), (3, 143, 138, 47), (1, 129, 139, 49), (12, 52, 155, 131), (67, 142, 156, 62), (29, 132, 141, 61), (88, 153, 157, 96), (96, 157, 141, 95), (84, 93, 140, 151), (69, 143, 154, 90), (71, 129, 153, 88), (93, 86, 137, 140), (86, 85, 136, 137), (102, 105, 163, 162), (78, 148, 149, 80), (80, 149, 134, 81), (79, 133, 130, 73), (68, 128, 131, 74), (75, 146, 156, 94), (83, 135, 136, 85), (90, 154, 145, 72), (159, 162, 168, 165), (162, 163, 169, 168), (150, 147, 158, 160), (82, 150, 160, 161), (105, 82, 161, 163), (147, 76, 159, 158), (169, 167, 165, 168), (167, 166, 164, 165), (161, 160, 170, 171), (160, 158, 164, 166), (167, 169, 173, 175), (158, 159, 165, 164), (171, 170, 174, 175), (172, 171, 175, 173), (160, 166, 174, 170), (163, 161, 171, 172), (169, 163, 172, 173), (166, 167, 175, 174)])
me_cube_004.polygons.foreach_set('material_index', [0, 0, 0, 0, 0, 0, 0, 0, 0, 0, 0, 0, 0, 0, 0, 0, 0, 0, 0, 0, 0, 0, 0, 0, 0, 0, 0, 0, 0, 0, 0, 0, 0, 0, 0, 0, 0, 0, 0, 0, 0, 0, 0, 0, 0, 0, 0, 0, 0, 0, 0, 0, 0, 0, 0, 0, 0, 0, 1, 1, 1, 1, 0, 0, 0, 0, 0, 0, 1, 1, 0, 0, 0, 0, 0, 0, 0, 0, 0, 0, 0, 0, 0, 0, 0, 0, 0, 0, 0, 0, 0, 0, 0, 0, 0, 0, 0, 0, 0, 0, 0, 0, 0, 0, 0, 0, 0, 0, 0, 1, 0, 0, 1, 0, 0, 0, 0, 0, 0, 0, 0, 0, 0, 0, 0, 0, 0, 0, 0, 0, 0, 0, 0, 0, 0, 0, 0, 0, 0, 1, 0, 0, 1, 0, 0, 0, 0, 0, 0, 0, 0, 0, 0, 0, 0, 0, 0, 0, 0, 0, 0, 0, 0, 0, 0, 0, 0, 0, 0, 0, 0, 0, 0, 0])
_uv = me_cube_004.uv_layers.new(name='UVMap')
_uv.uv.foreach_set('vector', [60.12, -43.38, 60.12, 75.85, 53.33, 69.07, 53.33, -36.6, 66.88, -50.14, 66.88, 82.61, 60.12, 75.85, 60.12, -43.38, -65.88, 82.61, -65.88, -50.14, -59.12, -43.38, -59.12, 75.85, 63.5, 79.23, 63.5, -46.76, 56.33, -39.59, 56.33, 72.06, 33.69, 82.61, 66.88, 82.61, 66.88, -50.14, 33.69, -50.14, 33.69, 62.29, 66.88, 62.29, 66.88, 77.29, 33.69, 77.29, -45.62, 77.29, 78.09, 77.29, 78.09, 72.15, -45.62, 72.15, -32.69, 62.29, -65.88, 62.29, -65.88, 77.29, -32.69, 77.29, -50.14, 62.29, 82.61, 62.29, 82.61, 77.29, -50.14, 77.29, 82.61, 62.29, -50.14, 62.29, -50.14, 77.29, 82.61, 77.29, -43.38, -26.59, -43.38, 33.04, 75.85, 33.04, 75.85, -26.59, 30.31, -26.59, 30.31, 33.04, 60.12, 33.04, 60.12, -26.59, 75.85, -26.59, 75.85, 33.04, -43.38, 33.04, -43.38, -26.59, -23.19, -43.38, -46.89, -43.38, -46.89, -36.96, -23.19, -36.96, 33.69, -50.14, 66.88, -50.14, 60.12, -43.38, 30.31, -43.38, -29.31, 75.85, -59.12, 75.85, -52.33, 69.07, -25.92, 69.07, -32.69, 82.61, -65.88, 82.61, -59.12, 75.85, -29.31, 75.85, 32.0, 79.23, 63.5, 79.23, 56.33, 72.06, 28.41, 72.06, -61.36, -45.62, -61.36, 78.09, -65.88, 82.61, -65.88, -50.14, 31.43, 78.09, 62.36, 78.09, 66.88, 82.61, 33.69, 82.61, 62.36, 78.09, 62.36, -45.62, 66.88, -50.14, 66.88, 82.61, -30.43, -45.62, -61.36, -45.62, -65.88, -50.14, -32.69, -50.14, -30.43, 78.09, -61.36, 78.09, -61.36, -45.62, -30.43, -45.62, 78.09, 77.29, -45.62, 77.29, -45.62, 72.15, 78.09, 72.15, 31.43, 77.29, 62.36, 77.29, 62.36, 72.15, 31.43, 72.15, -30.43, 77.29, -61.36, 77.29, -61.36, 72.15, -30.43, 72.15, -46.89, -26.58, -46.89, 20.8, -59.12, 33.04, -59.12, -26.59, 47.89, -50.28, 47.89, -73.97, 60.12, -86.2, 60.12, -56.39, -23.19, -73.97, -46.89, -73.97, -59.12, -86.2, -29.31, -86.2, 24.19, 20.8, 47.89, 20.8, 60.12, 33.04, 30.31, 33.04, -23.19, -26.58, -23.19, 20.8, -46.89, 20.8, -46.89, -26.58, -43.38, -26.58, -43.38, 20.8, -36.96, 20.8, -36.96, -26.58, 24.19, -43.38, 47.89, -43.38, 47.89, -36.96, 24.19, -36.96, -43.38, -50.28, -43.38, -73.97, -36.96, -73.97, -36.96, -50.28, -43.38, 20.8, -43.38, -26.58, -36.96, -26.58, -36.96, 20.8, -43.38, -50.28, -43.38, -26.58, -36.96, -26.58, -36.96, -50.28, -23.19, -50.28, -23.19, -26.58, -46.89, -26.58, -46.89, -50.28, 47.89, 20.8, 47.89, -26.58, 60.12, -26.59, 60.12, 33.04, -46.89, -50.28, -46.89, -26.58, -59.12, -26.59, -59.12, -56.39, 75.85, -56.39, 75.85, -26.59, -43.38, -26.59, -43.38, -56.39, 30.31, -56.39, 30.31, -26.59, 60.12, -26.59, 60.12, -56.39, -43.38, -56.39, -43.38, -26.59, 75.85, -26.59, 75.85, -56.39, -50.14, 47.29, 82.61, 47.29, 79.23, 40.16, -46.76, 40.16, 82.61, 47.29, -50.14, 47.29, -46.76, 40.16, 79.23, 40.16, -32.69, 47.29, -65.88, 47.29, -62.5, 40.16, -31.0, 40.16, 33.69, 47.29, 66.88, 47.29, 63.5, 40.16, 32.0, 40.16, 82.61, 47.29, -50.14, 47.29, -50.14, 62.29, 82.61, 62.29, -50.14, 47.29, 82.61, 47.29, 82.61, 62.29, -50.14, 62.29, -32.69, 47.29, -65.88, 47.29, -65.88, 62.29, -32.69, 62.29, 33.69, 47.29, 66.88, 47.29, 66.88, 62.29, 33.69, 62.29, -43.38, -86.2, -43.38, -56.39, 75.85, -56.39, 75.85, -86.2, 30.31, -86.2, 30.31, -56.39, 60.12, -56.39, 60.12, -86.2, 75.85, -86.2, 75.85, -56.39, -43.38, -56.39, -43.38, -86.2, -46.89, -73.97, -46.89, -50.28, -59.12, -56.39, -59.12, -86.2, -23.19, -73.97, -23.19, -50.28, -46.89, -50.28, -46.89, -73.97, -43.38, -73.97, -43.38, -50.28, -36.96, -50.28, -36.96, -73.97, -43.38, -26.58, -43.38, -50.28, -36.96, -50.28, -36.96, -26.58, 47.89, -26.58, 47.89, -50.28, 60.12, -56.39, 60.12, -26.59, 28.41, 39.76, 56.33, 39.76, 53.33, 33.44, 26.92, 33.44, -27.41, 39.76, -55.33, 39.76, -52.33, 33.44, -25.92, 33.44, 72.06, 39.76, -39.59, 39.76, -36.6, 33.44, 69.07, 33.44, -39.59, 39.76, 72.06, 39.76, 69.07, 33.44, -36.6, 33.44, -31.0, -46.76, -62.5, -46.76, -55.33, -39.59, -27.41, -39.59, -62.5, -46.76, -62.5, 79.23, -55.33, 72.06, -55.33, -39.59, -59.12, 75.85, -59.12, -43.38, -52.33, -36.6, -52.33, 69.07, 30.31, -43.38, 60.12, -43.38, 53.33, -36.6, 26.92, -36.6, -29.31, -43.38, 0.5, -43.38, 0.5, -36.6, -25.92, -36.6, 32.0, -46.76, 0.5, -46.76, 0.5, -39.59, 28.41, -39.59, 28.41, 39.76, 0.5, 39.76, 0.5, 33.44, 26.92, 33.44, -27.41, 39.76, 0.5, 39.76, 0.5, 33.44, -25.92, 33.44, 24.19, -73.97, 24.19, -50.28, 0.5, -50.28, 0.5, -73.97, -29.31, -86.2, -29.31, -56.39, 0.5, -56.39, 0.5, -86.2, -32.69, 47.29, 0.5, 47.29, 0.5, 62.29, -32.69, 62.29, 33.69, 47.29, 0.5, 47.29, 0.5, 62.29, 33.69, 62.29, -32.69, 47.29, 0.5, 47.29, 0.5, 40.16, -31.0, 40.16, 33.69, 47.29, 0.5, 47.29, 0.5, 40.16, 32.0, 40.16, -29.31, -56.39, -29.31, -26.59, 0.5, -26.59, 0.5, -56.39, 24.19, -50.28, 24.19, -26.58, 0.5, -26.58, 0.5, -50.28, -23.19, -43.38, 0.5, -43.38, 0.5, -36.96, -23.19, -36.96, 24.19, -26.58, 24.19, 20.8, 0.5, 20.8, 0.5, -26.58, -23.19, 20.8, 0.5, 20.8, 0.5, 33.04, -29.31, 33.04, 0.5, -43.38, 30.31, -43.38, 11.3, -48.1, 0.5, -48.1, 31.43, 77.29, 0.5, 77.29, 0.5, 72.15, 31.43, 72.15, -30.43, 77.29, 0.5, 77.29, 0.5, 72.15, -30.43, 72.15, 31.43, 78.09, 0.5, 78.09, 0.5, -45.62, 31.43, -45.62, 31.43, -45.62, 0.5, -45.62, 0.5, -50.14, 33.69, -50.14, -30.43, 78.09, 0.5, 78.09, 0.5, 82.61, -32.69, 82.61, -31.0, 79.23, 0.5, 79.23, 0.5, 72.06, -27.41, 72.06, 33.69, 82.61, 0.5, 82.61, 0.5, 75.85, 30.31, 75.85, 30.31, 75.85, 0.5, 75.85, 0.5, 69.07, 26.92, 69.07, -32.69, -50.14, 0.5, -50.14, 0.5, -43.38, -29.31, -43.38, 24.19, -43.38, 0.5, -43.38, 0.5, -36.96, 24.19, -36.96, -29.31, -26.59, -29.31, 33.04, 0.5, 33.04, 0.5, -26.59, 33.69, 62.29, 0.5, 62.29, 0.5, 77.29, 33.69, 77.29, -32.69, 62.29, 0.5, 62.29, 0.5, 77.29, -32.69, 77.29, -32.69, 82.61, 0.5, 82.61, 0.5, -50.14, -32.69, -50.14, 66.88, 62.29, 33.69, 62.29, 33.69, 77.29, 66.88, 77.29, 47.89, -43.38, 24.19, -43.38, 24.19, -36.96, 47.89, -36.96, 60.12, 75.85, 30.31, 75.85, 26.92, 69.07, 53.33, 69.07, 66.88, 82.61, 33.69, 82.61, 30.31, 75.85, 60.12, 75.85, 62.36, -45.62, 31.43, -45.62, 33.69, -50.14, 66.88, -50.14, 62.36, 78.09, 31.43, 78.09, 31.43, -45.62, 62.36, -45.62, 62.36, 77.29, 31.43, 77.29, 31.43, 72.15, 62.36, 72.15, 47.89, -73.97, 24.19, -73.97, 30.31, -86.2, 60.12, -86.2, 47.89, -26.58, 47.89, 20.8, 24.19, 20.8, 24.19, -26.58, 47.89, -50.28, 47.89, -26.58, 24.19, -26.58, 24.19, -50.28, 66.88, 47.29, 33.69, 47.29, 32.0, 40.16, 63.5, 40.16, 66.88, 47.29, 33.69, 47.29, 33.69, 62.29, 66.88, 62.29, 47.89, -73.97, 47.89, -50.28, 24.19, -50.28, 24.19, -73.97, 56.33, 39.76, 28.41, 39.76, 26.92, 33.44, 53.33, 33.44, 63.5, -46.76, 32.0, -46.76, 28.41, -39.59, 56.33, -39.59, 0.5, -43.38, 30.31, -43.38, 26.92, -36.6, 0.5, -36.6, 0.5, 39.76, 28.41, 39.76, 26.92, 33.44, 0.5, 33.44, 0.5, -86.2, 0.5, -56.39, 30.31, -56.39, 30.31, -86.2, 0.5, 47.29, 33.69, 47.29, 33.69, 62.29, 0.5, 62.29, 0.5, 47.29, 33.69, 47.29, 32.0, 40.16, 0.5, 40.16, 0.5, -56.39, 0.5, -26.59, 30.31, -26.59, 30.31, -56.39, 0.5, -43.38, 24.19, -43.38, 24.19, -36.96, 0.5, -36.96, 0.5, 20.8, 24.19, 20.8, 30.31, 33.04, 0.5, 33.04, 0.5, 77.29, 31.43, 77.29, 31.43, 72.15, 0.5, 72.15, 0.5, 78.09, 31.43, 78.09, 33.69, 82.61, 0.5, 82.61, 0.5, 79.23, 32.0, 79.23, 28.41, 72.06, 0.5, 72.06, 0.5, -50.14, 33.69, -50.14, 30.31, -43.38, 0.5, -43.38, 0.5, -26.59, 0.5, 33.04, 30.31, 33.04, 30.31, -26.59, 0.5, 62.29, 33.69, 62.29, 33.69, 77.29, 0.5, 77.29, 0.5, 82.61, 33.69, 82.61, 33.69, -50.14, 0.5, -50.14, -65.88, 82.61, -32.69, 82.61, -32.69, -50.14, -65.88, -50.14, -65.88, 62.29, -32.69, 62.29, -32.69, 77.29, -65.88, 77.29, -59.12, -26.59, -59.12, 33.04, -29.31, 33.04, -29.31, -26.59, -65.88, -50.14, -32.69, -50.14, -29.31, -43.38, -59.12, -43.38, -62.5, 79.23, -31.0, 79.23, -27.41, 72.06, -55.33, 72.06, -61.36, 78.09, -30.43, 78.09, -32.69, 82.61, -65.88, 82.61, -61.36, 77.29, -30.43, 77.29, -30.43, 72.15, -61.36, 72.15, -46.89, 20.8, -23.19, 20.8, -29.31, 33.04, -59.12, 33.04, -46.89, -43.38, -23.19, -43.38, -23.19, -36.96, -46.89, -36.96, -59.12, -56.39, -59.12, -26.59, -29.31, -26.59, -29.31, -56.39, -65.88, 47.29, -32.69, 47.29, -31.0, 40.16, -62.5, 40.16, -65.88, 47.29, -32.69, 47.29, -32.69, 62.29, -65.88, 62.29, -59.12, -86.2, -59.12, -56.39, -29.31, -56.39, -29.31, -86.2, -55.33, 39.76, -27.41, 39.76, -25.92, 33.44, -52.33, 33.44, -59.12, -43.38, -29.31, -43.38, -25.92, -36.6, -52.33, -36.6, 0.5, -46.76, -31.0, -46.76, -27.41, -39.59, 0.5, -39.59, 0.5, 39.76, -27.41, 39.76, -25.92, 33.44, 0.5, 33.44, 0.5, -73.97, 0.5, -50.28, -23.19, -50.28, -23.19, -73.97, 0.5, 47.29, -32.69, 47.29, -32.69, 62.29, 0.5, 62.29, 0.5, 47.29, -32.69, 47.29, -31.0, 40.16, 0.5, 40.16, 0.5, -50.28, 0.5, -26.58, -23.19, -26.58, -23.19, -50.28, 0.5, -26.58, 0.5, 20.8, -23.19, 20.8, -23.19, -26.58, 30.31, -86.2, 24.19, -73.97, 9.085, -73.97, 11.3, -86.2, 0.5, 77.29, -30.43, 77.29, -30.43, 72.15, 0.5, 72.15, 0.5, 78.09, -30.43, 78.09, -30.43, -45.62, 0.5, -45.62, 0.5, -45.62, -30.43, -45.62, -32.69, -50.14, 0.5, -50.14, 0.5, 82.61, -32.69, 82.61, -29.31, 75.85, 0.5, 75.85, 0.5, 75.85, -29.31, 75.85, -25.92, 69.07, 0.5, 69.07, 0.5, -43.38, -23.19, -43.38, -23.19, -36.96, 0.5, -36.96, 0.5, 62.29, -32.69, 62.29, -32.69, 77.29, 0.5, 77.29, 0.5, -48.1, 11.3, -48.1, 11.3, -52.74, 0.5, -52.74, -48.1, -86.2, -48.1, -73.97, -52.74, -73.97, -52.74, -86.2, -23.19, -73.97, -29.31, -86.2, -10.3, -86.2, -8.085, -73.97, 0.5, -43.38, -23.19, -43.38, -8.085, -48.1, 0.5, -48.1, 24.19, -43.38, 0.5, -43.38, 0.5, -48.1, 9.085, -48.1, -29.31, -43.38, 0.5, -43.38, 0.5, -48.1, -10.3, -48.1, 9.085, -73.97, 0.5, -73.97, 0.5, -86.2, 11.3, -86.2, 0.5, -73.97, -8.085, -73.97, -10.3, -86.2, 0.5, -86.2, 0.5, -73.97, -8.085, -73.97, -8.085, -70.29, 0.5, -70.29, -48.1, -73.97, -48.1, -86.2, -52.74, -86.2, -52.74, -73.97, 0.5, -73.97, 9.085, -73.97, 9.085, -70.29, 0.5, -70.29, -10.3, -48.1, 0.5, -48.1, 0.5, -52.74, -10.3, -52.74, 0.5, -48.1, -8.085, -48.1, -8.085, -52.74, 0.5, -52.74, 9.085, -48.1, 0.5, -48.1, 0.5, -52.74, 9.085, -52.74, -48.1, -73.97, -52.74, -73.97, -52.74, -70.29, -48.1, -70.29, 9.085, -73.97, 0.5, -73.97, 0.5, -70.29, 9.085, -70.29, -52.74, -73.97, -48.1, -73.97, -48.1, -70.29, -52.74, -70.29, -8.085, -73.97, 0.5, -73.97, 0.5, -70.29, -8.085, -70.29])
me_cube_004.materials.append(mat_material_004)
me_cube_004.materials.append(mat_material_005)
me_cube_004.use_remesh_fix_poles = True
me_cube_004.use_remesh_preserve_attributes = False
me_cube_004.use_mirror_vertex_groups = False
me_cube_004.update()
me_cylinder_001 = bpy.data.meshes.new('Cylinder.001')
me_cylinder_001.from_pydata([(12.58, -17.03, 27.59), (12.58, -15.04, 27.59), (12.97, -17.03, 27.97), (12.97, -15.04, 27.97), (12.58, -17.03, 28.36), (12.58, -15.04, 28.36), (12.2, -17.03, 27.97), (12.2, -15.04, 27.97), (12.58, -17.03, 26.13), (12.58, -15.04, 26.13), (12.97, -17.03, 26.51), (12.97, -15.04, 26.51), (12.58, -17.03, 26.9), (12.58, -15.04, 26.9), (12.2, -17.03, 26.51), (12.2, -15.04, 26.51), (12.58, -18.19, 27.59), (12.97, -18.19, 27.97), (12.58, -18.19, 28.36), (12.2, -18.19, 27.97), (12.58, -18.19, 26.13), (12.97, -18.19, 26.51), (12.58, -18.19, 26.9), (12.2, -18.19, 26.51), (14.71, -20.94, 22.55), (14.71, -20.94, 31.46), (12.82, -19.06, 22.55), (12.82, -19.06, 31.46), (15.64, -20.36, 21.78), (15.64, -20.36, 32.23), (13.41, -18.12, 21.78), (13.41, -18.12, 32.23), (13.26, -17.97, 32.87), (13.26, -17.97, 21.14), (15.79, -20.51, 21.14), (15.79, -20.51, 32.87), (13.3, -18.28, 32.23), (13.3, -18.28, 21.78), (15.54, -20.52, 21.78), (15.54, -20.52, 32.23), (12.5, -18.73, 21.14), (15.03, -21.27, 21.14), (15.03, -21.27, 32.87), (12.5, -18.73, 32.87), (12.91, -18.98, 22.55), (14.79, -20.86, 22.55), (14.79, -20.86, 31.46), (12.91, -18.98, 31.46), (15.03, -21.27, 27.0), (12.5, -18.73, 27.0), (13.26, -17.97, 27.0), (15.79, -20.51, 27.0), (13.41, -18.12, 27.0), (15.64, -20.36, 27.0), (13.3, -18.28, 27.0), (15.54, -20.52, 27.0), (14.71, -20.94, 27.0), (12.82, -19.06, 27.0), (14.79, -20.86, 27.0), (12.91, -18.98, 27.0), (12.5, -18.73, 25.54), (13.26, -17.97, 25.54), (15.79, -20.51, 25.54), (13.41, -18.12, 25.7), (15.64, -20.36, 25.7), (13.3, -18.28, 25.7), (15.54, -20.52, 25.7), (12.82, -19.06, 25.89), (12.91, -18.98, 25.89), (15.03, -21.27, 25.54), (14.71, -20.94, 25.89), (14.79, -20.86, 25.89), (15.03, -21.27, 28.5), (14.71, -20.94, 28.14), (14.79, -20.86, 28.14), (12.5, -18.73, 28.5), (13.26, -17.97, 28.5), (15.79, -20.51, 28.5), (13.41, -18.12, 28.34), (15.64, -20.36, 28.34), (13.3, -18.28, 28.34), (15.54, -20.52, 28.34), (12.82, -19.06, 28.14), (12.91, -18.98, 28.14)], [], [(0, 1, 3, 2), (2, 3, 5, 4), (3, 1, 7, 5), (4, 5, 7, 6), (6, 7, 1, 0), (0, 2, 17, 16), (8, 9, 11, 10), (10, 11, 13, 12), (11, 9, 15, 13), (12, 13, 15, 14), (14, 15, 9, 8), (14, 8, 20, 23), (49, 75, 18, 19), (60, 49, 22, 23), (4, 6, 19, 18), (10, 12, 22, 21), (8, 10, 21, 20), (6, 0, 16, 19), (12, 14, 23, 22), (2, 4, 18, 17), (25, 27, 47, 46), (75, 43, 32, 76), (78, 31, 36, 80), (77, 35, 42, 72), (40, 33, 34, 41), (32, 43, 42, 35), (63, 30, 33, 61), (30, 28, 34, 33), (29, 31, 32, 35), (79, 29, 35, 77), (80, 36, 39, 81), (64, 28, 38, 66), (28, 30, 37, 38), (31, 29, 39, 36), (24, 26, 40, 41), (70, 24, 41, 69), (27, 25, 42, 43), (82, 27, 43, 75), (74, 46, 47, 83), (26, 24, 45, 44), (67, 26, 44, 68), (73, 25, 46, 74), (70, 56, 58, 71), (82, 57, 59, 83), (71, 58, 59, 68), (67, 57, 49, 60), (73, 56, 48, 72), (79, 53, 55, 81), (65, 54, 55, 66), (64, 53, 51, 62), (78, 52, 50, 76), (62, 51, 48, 69), (63, 52, 54, 65), (61, 60, 23, 20), (40, 60, 61, 33), (30, 63, 65, 37), (34, 62, 69, 41), (28, 64, 62, 34), (37, 65, 66, 38), (26, 67, 60, 40), (45, 71, 68, 44), (24, 70, 71, 45), (57, 67, 68, 59), (56, 70, 69, 48), (53, 64, 66, 55), (52, 63, 61, 50), (31, 78, 76, 32), (29, 79, 81, 39), (25, 73, 72, 42), (27, 82, 83, 47), (56, 73, 74, 58), (58, 74, 83, 59), (57, 82, 75, 49), (54, 80, 81, 55), (53, 79, 77, 51), (51, 77, 72, 48), (52, 78, 80, 54), (50, 49, 19, 16), (49, 50, 21, 22), (50, 61, 20, 21), (75, 76, 17, 18), (76, 50, 16, 17)])
me_cylinder_001.polygons.foreach_set('material_index', [0, 0, 0, 0, 0, 0, 0, 0, 0, 0, 0, 0, 0, 0, 0, 0, 0, 0, 0, 0, 0, 0, 0, 0, 0, 0, 0, 0, 0, 0, 1, 0, 0, 0, 0, 0, 0, 0, 1, 0, 0, 0, 0, 0, 1, 0, 0, 0, 1, 0, 0, 0, 0, 0, 0, 0, 0, 0, 1, 0, 1, 0, 0, 0, 0, 0, 0, 0, 0, 0, 0, 1, 0, 1, 0, 0, 0, 0, 0, 0, 0, 0])
_uv = me_cylinder_001.uv_layers.new(name='UVMap')
_uv.uv.foreach_set('vector', [-7.831, 14.32, -7.831, 29.2, -4.944, 29.2, -4.944, 14.32, -4.944, 14.32, -4.944, 29.2, -7.831, 29.2, -7.831, 14.32, -4.944, 7.254, -7.831, 4.367, -10.72, 7.254, -7.831, 10.14, -7.831, 14.32, -7.831, 29.2, -10.72, 29.2, -10.72, 14.32, -10.72, 14.32, -10.72, 29.2, -7.831, 29.2, -7.831, 14.32, -7.831, 14.32, -4.944, 14.32, -4.944, 5.594, -7.831, 5.594, -7.831, 14.32, -7.831, 29.2, -4.944, 29.2, -4.944, 14.32, -4.944, 14.32, -4.944, 29.2, -7.831, 29.2, -7.831, 14.32, -4.944, -3.705, -7.831, -6.592, -10.72, -3.705, -7.831, -0.8178, -7.831, 14.32, -7.831, 29.2, -10.72, 29.2, -10.72, 14.32, -10.72, 14.32, -10.72, 29.2, -7.831, 29.2, -7.831, 14.32, -10.72, 14.32, -7.831, 14.32, -7.831, 5.594, -10.72, 5.594, 1.527, -0.01548, 1.527, 11.22, 5.594, 10.14, 5.594, 7.254, 1.527, -10.99, 1.527, -0.01548, 5.594, -0.8178, 5.594, -3.705, -7.831, 14.32, -10.72, 14.32, -10.72, 5.594, -7.831, 5.594, -4.944, 14.32, -7.831, 14.32, -7.831, 5.594, -4.944, 5.594, -7.831, 14.32, -4.944, 14.32, -4.944, 5.594, -7.831, 5.594, -10.72, 14.32, -7.831, 14.32, -7.831, 5.594, -10.72, 5.594, -7.831, 14.32, -10.72, 14.32, -10.72, 5.594, -7.831, 5.594, -4.944, 14.32, -7.831, 14.32, -7.831, 5.594, -4.944, 5.594, 8.116, -15.03, -6.015, -0.9032, -5.399, -0.2877, 8.73, -14.42, -8.445, 11.22, -8.445, 43.99, -2.746, 43.99, -2.746, 11.22, 6.124, 9.99, 6.124, 39.17, 4.909, 39.17, 4.909, 9.99, -11.77, 11.22, -11.77, 43.99, -17.46, 43.99, -17.46, 11.22, -8.445, 1.527, -2.746, 7.227, 16.24, -11.77, 10.55, -17.46, -2.746, 7.227, -8.445, 1.527, 10.55, -17.46, 16.24, -11.77, -1.643, -9.789, -1.643, -39.2, -2.746, -44.02, -2.746, -10.99, 6.124, -39.2, -10.66, -39.2, -11.77, -44.02, 7.227, -44.02, -10.66, 39.17, 6.124, 39.17, 7.227, 43.99, -11.77, 43.99, 15.14, 9.99, 15.14, 39.17, 16.24, 43.99, 16.24, 11.22, -2.446, 9.99, -2.446, 39.17, 14.34, 39.17, 14.34, 9.99, -10.66, -9.789, -10.66, -39.2, -11.87, -39.2, -11.87, -9.789, 15.14, -10.66, -1.643, 6.124, -2.446, 4.909, 14.34, -11.87, -1.643, 6.124, 15.14, -10.66, 14.34, -11.87, -2.446, 4.909, 8.116, -33.39, -6.015, -33.39, -8.445, -44.02, 10.55, -44.02, -15.03, -8.341, -15.03, -33.39, -17.46, -44.02, -17.46, -10.99, -6.015, 33.36, 8.116, 33.36, 10.55, 43.99, -8.445, 43.99, -0.9032, 8.508, -0.9032, 33.36, 1.527, 43.99, 1.527, 11.22, 8.73, 8.508, 8.73, 33.36, -5.399, 33.36, -5.399, 8.508, -6.015, -0.9032, 8.116, -15.03, 8.73, -14.42, -5.399, -0.2877, -0.9032, -8.341, -0.9032, -33.39, -0.2877, -33.39, -0.2877, -8.341, -15.03, 8.508, -15.03, 33.36, -14.42, 33.36, -14.42, 8.508, -15.03, -8.341, -15.03, -0.01548, -14.42, -0.01548, -14.42, -8.341, -0.9032, 8.508, -0.9032, -0.01548, -0.2877, -0.01548, -0.2877, 8.508, 8.73, -8.341, 8.73, -0.01548, -5.399, -0.01548, -5.399, -8.341, -0.9032, -8.341, -0.9032, -0.01548, 1.527, -0.01548, 1.527, -10.99, -15.03, 8.508, -15.03, -0.01548, -17.46, -0.01548, -17.46, 11.22, -10.66, 9.99, -10.66, -0.0155, -11.87, -0.0155, -11.87, 9.99, -2.446, -9.789, -2.446, -0.0155, 14.34, -0.0155, 14.34, -9.789, 15.14, -9.789, 15.14, -0.0155, 16.24, -0.01548, 16.24, -10.99, -1.643, 9.99, -1.643, -0.0155, -2.746, -0.01548, -2.746, 11.22, -11.77, -10.99, -11.77, -0.01548, -17.46, -0.01548, -17.46, -10.99, 6.124, -9.789, 6.124, -0.0155, 4.909, -0.0155, 4.909, -9.789, -2.746, -10.99, -8.445, -10.99, -10.72, -3.705, -7.831, -6.592, -8.445, -44.02, -8.445, -10.99, -2.746, -10.99, -2.746, -44.02, 6.124, -39.2, 6.124, -9.789, 4.909, -9.789, 4.909, -39.2, -11.77, -44.02, -11.77, -10.99, -17.46, -10.99, -17.46, -44.02, 15.14, -39.2, 15.14, -9.789, 16.24, -10.99, 16.24, -44.02, -2.446, -39.2, -2.446, -9.789, 14.34, -9.789, 14.34, -39.2, -0.9032, -33.39, -0.9032, -8.341, 1.527, -10.99, 1.527, -44.02, 8.73, -33.39, 8.73, -8.341, -5.399, -8.341, -5.399, -33.39, -15.03, -33.39, -15.03, -8.341, -14.42, -8.341, -14.42, -33.39, -0.9032, -0.01548, -0.9032, -8.341, -0.2877, -8.341, -0.2877, -0.01548, -15.03, -0.01548, -15.03, -8.341, -17.46, -10.99, -17.46, -0.01548, -10.66, -0.0155, -10.66, -9.789, -11.87, -9.789, -11.87, -0.0155, -1.643, -0.0155, -1.643, -9.789, -2.746, -10.99, -2.746, -0.01548, -1.643, 39.17, -1.643, 9.99, -2.746, 11.22, -2.746, 43.99, -10.66, 39.17, -10.66, 9.99, -11.87, 9.99, -11.87, 39.17, -15.03, 33.36, -15.03, 8.508, -17.46, 11.22, -17.46, 43.99, -0.9032, 33.36, -0.9032, 8.508, -0.2877, 8.508, -0.2877, 33.36, -15.03, -0.01548, -15.03, 8.508, -14.42, 8.508, -14.42, -0.01548, 8.73, -0.01548, 8.73, 8.508, -5.399, 8.508, -5.399, -0.01548, -0.9032, -0.01548, -0.9032, 8.508, 1.527, 11.22, 1.527, -0.01548, -2.446, -0.0155, -2.446, 9.99, 14.34, 9.99, 14.34, -0.0155, 15.14, -0.0155, 15.14, 9.99, 16.24, 11.22, 16.24, -0.01548, -11.77, -0.01548, -11.77, 11.22, -17.46, 11.22, -17.46, -0.01548, 6.124, -0.0155, 6.124, 9.99, 4.909, 9.99, 4.909, -0.0155, -2.746, -0.01548, -8.445, -0.01548, -10.72, 7.254, -7.831, 4.367, -8.445, -0.01548, -2.746, -0.01548, -4.944, -3.705, -7.831, -0.8178, -2.746, -0.01548, -2.746, -10.99, -7.831, -6.592, -4.944, -3.705, -8.445, 11.22, -2.746, 11.22, -4.944, 7.254, -7.831, 10.14, -2.746, 11.22, -2.746, -0.01548, -7.831, 4.367, -4.944, 7.254])
me_cylinder_001.materials.append(mat_material_007)
me_cylinder_001.materials.append(mat_material_006)
me_cylinder_001.use_remesh_fix_poles = True
me_cylinder_001.use_remesh_preserve_attributes = False
me_cylinder_001.use_mirror_vertex_groups = False
me_cylinder_001.update()

# ---- curves / text
txt_text = bpy.data.curves.new('Text', 'FONT')
txt_text.dimensions = '2D'
txt_text.body = 'ア\nパ\nー\nト'
txt_text.use_path_clamp = True
txt_text.extrude = 0.07
txt_text.align_x = 'CENTER'
txt_text_001 = bpy.data.curves.new('Text.001', 'FONT')
txt_text_001.dimensions = '2D'
txt_text_001.body = 'ア\nパ\nー\nト'
txt_text_001.use_path_clamp = True
txt_text_001.extrude = 0.07
txt_text_001.align_x = 'CENTER'

# ---- objects
ob_cube = bpy.data.objects.new('Cube', me_cube)
ob_cube_001 = bpy.data.objects.new('Cube.001', me_cube_001)
ob_cube_002 = bpy.data.objects.new('Cube.002', me_cube_002)
ob_plane = bpy.data.objects.new('Plane', me_plane)
ob_icosphere = bpy.data.objects.new('Icosphere', me_icosphere)
ob_cube_003 = bpy.data.objects.new('Cube.003', me_cube_004)
ob_cylinder = bpy.data.objects.new('Cylinder', me_cylinder_001)
ob_text = bpy.data.objects.new('Text', txt_text)
ob_text_001 = bpy.data.objects.new('Text.001', txt_text_001)

# ---- transforms, parenting, visibility, modifiers, constraints
ob_cube.location = (0.0, 0.0, 0.0)
ob_cube.lock_rotations_4d = False
ob_cube.empty_display_type = 'ARROWS'
ob_cube.lineart.crease_threshold = 0.0
_m = ob_cube.modifiers.new('Mirror', 'MIRROR')
_m.use_axis = (True, True, False)
ob_cube_001.location = (0.0, 0.0, 0.0)
ob_cube_001.lineart.crease_threshold = 0.0
ob_cube_002.location = (0.0, 0.0, 0.0)
ob_cube_002.rotation_euler = (0.0, -0.0, -1.571)
ob_cube_002.lineart.crease_threshold = 0.0
_m = ob_cube_002.modifiers.new('Mirror', 'MIRROR')
_m.use_axis = (True, True, False)
ob_plane.location = (0.0, -15.5, 0.0)
ob_plane.rotation_euler = (1.571, -0.0, 0.0)
ob_plane.lineart.crease_threshold = 0.0
ob_icosphere.location = (0.0, 0.0, 21.55)
ob_icosphere.scale = (8.444, 8.444, 8.444)
ob_icosphere.lineart.crease_threshold = 0.0
ob_cube_003.location = (0.0, 0.0, 0.0)
ob_cube_003.lineart.crease_threshold = 0.0
ob_cylinder.location = (4.768e-07, 0.0, 1.907e-06)
ob_cylinder.scale = (0.5269, 0.5269, 0.5269)
ob_cylinder.lineart.crease_threshold = 0.0
ob_text.location = (7.264, -10.46, 15.59)
ob_text.rotation_euler = (1.571, 0.0, -0.7821)
ob_text.lineart.crease_threshold = 0.0
ob_text_001.location = (7.6, -10.21, 15.35)
ob_text_001.rotation_euler = (1.571, -0.0, -3.924)
ob_text_001.lineart.crease_threshold = 0.0

# ---- collection membership
col_collection.objects.link(ob_cube)
col_collection.objects.link(ob_cube_001)
col_collection.objects.link(ob_cube_002)
col_collection.objects.link(ob_plane)
col_collection.objects.link(ob_icosphere)
col_collection.objects.link(ob_cube_003)
col_collection.objects.link(ob_cylinder)
col_collection.objects.link(ob_text)
col_collection.objects.link(ob_text_001)

# ---- scene / render settings (as saved in the file)
scene.frame_start = 1; scene.frame_end = 250; scene.frame_set(1)
scene.render.engine = 'BLENDER_EEVEE_NEXT'
scene.cycles.use_denoising = False
scene.cycles.samples = 128
scene.cycles.sampling_pattern = 'TABULATED_SOBOL'
scene.cycles.use_adaptive_sampling = False
scene.cycles.use_light_tree = False
scene.view_settings.view_transform = 'Filmic'
bpy.context.view_layer.update()

# ---- added for rendering (the .blend has no active camera and no usable light): camera, sun
cam_auto = bpy.data.cameras.new('AutoCamera')
cam_auto.lens = 50.0
cam_auto.sensor_width = 36.0
cam_auto.clip_end = 1000.0
ob_auto_camera = bpy.data.objects.new('AutoCamera', cam_auto)
scene.collection.objects.link(ob_auto_camera)
ob_auto_camera.location = (49.4813, -59.3776, 54.5637)
ob_auto_camera.rotation_euler = (1.09748, -7.21219e-08, 0.694738)
scene.camera = ob_auto_camera
light_auto_sun = bpy.data.lights.new('AutoSun', 'SUN')
light_auto_sun.energy = 3.0
light_auto_sun.angle = 0.0523599
ob_auto_sun = bpy.data.objects.new('AutoSun', light_auto_sun)
scene.collection.objects.link(ob_auto_sun)
ob_auto_sun.rotation_euler = (0.872665, 0.174533, 0.523599)
bpy.context.view_layer.update()
